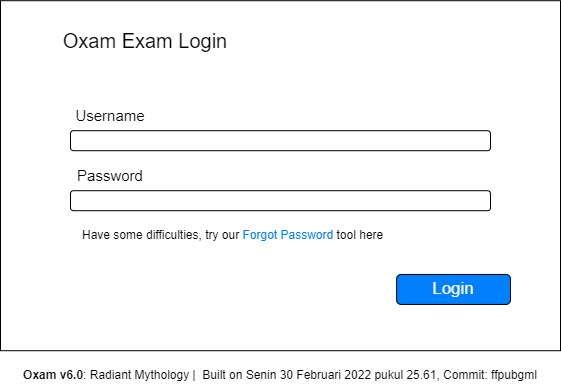

The diagram above was exported from draw.io. Its source (the exported page's mxGraphModel, read from the mxfile embedded in the PNG):
<mxGraphModel dx="1012" dy="-1124" grid="1" gridSize="10" guides="1" tooltips="1" connect="1" arrows="1" fold="1" page="1" pageScale="1" pageWidth="850" pageHeight="1100" math="0" shadow="0">
  <root>
    <mxCell id="0" />
    <mxCell id="1" parent="0" />
    <mxCell id="2" value="" style="group" vertex="1" connectable="0" parent="1">
      <mxGeometry x="1585" y="2564.2" width="560" height="390" as="geometry" />
    </mxCell>
    <mxCell id="3" value="" style="rounded=0;whiteSpace=wrap;html=1;perimeterSpacing=1;glass=0;sketch=0;shadow=0;" vertex="1" parent="2">
      <mxGeometry width="560" height="350" as="geometry" />
    </mxCell>
    <mxCell id="4" value="Oxam Exam Login" style="text;html=1;strokeColor=none;fillColor=none;align=center;verticalAlign=middle;whiteSpace=wrap;rounded=0;fontSize=20;" vertex="1" parent="2">
      <mxGeometry x="10" y="20" width="270" height="40" as="geometry" />
    </mxCell>
    <mxCell id="5" value="Username" style="text;html=1;strokeColor=none;fillColor=none;align=center;verticalAlign=middle;whiteSpace=wrap;rounded=0;shadow=0;glass=0;sketch=0;fontSize=15;" vertex="1" parent="2">
      <mxGeometry x="80" y="100" width="60" height="30" as="geometry" />
    </mxCell>
    <mxCell id="6" value="" style="rounded=1;whiteSpace=wrap;html=1;shadow=0;glass=0;sketch=0;fontSize=15;" vertex="1" parent="2">
      <mxGeometry x="70" y="130" width="420" height="20" as="geometry" />
    </mxCell>
    <mxCell id="7" value="Password" style="text;html=1;strokeColor=none;fillColor=none;align=center;verticalAlign=middle;whiteSpace=wrap;rounded=0;shadow=0;glass=0;sketch=0;fontSize=15;" vertex="1" parent="2">
      <mxGeometry x="80" y="160" width="60" height="30" as="geometry" />
    </mxCell>
    <mxCell id="8" value="" style="rounded=1;whiteSpace=wrap;html=1;shadow=0;glass=0;sketch=0;fontSize=15;" vertex="1" parent="2">
      <mxGeometry x="70" y="190" width="420" height="20" as="geometry" />
    </mxCell>
    <mxCell id="9" value="" style="group" vertex="1" connectable="0" parent="2">
      <mxGeometry x="420.00000000000045" y="270" width="90" height="33.75" as="geometry" />
    </mxCell>
    <mxCell id="10" value="Edit" style="text;html=1;strokeColor=none;fillColor=none;align=center;verticalAlign=middle;whiteSpace=wrap;rounded=0;labelBackgroundColor=none;fontColor=#FFFFFF;fontSize=15;" vertex="1" parent="9">
      <mxGeometry x="11.25" y="3.75" width="67.5" height="22.5" as="geometry" />
    </mxCell>
    <mxCell id="11" value="&lt;font color=&quot;#ffffff&quot;&gt;Login&lt;/font&gt;" style="rounded=1;whiteSpace=wrap;html=1;fontSize=17;fontColor=#000000;fillColor=#007FFF;align=center;" vertex="1" parent="9">
      <mxGeometry x="-23.893333333332976" y="3.75" width="113.88888888888889" height="30" as="geometry" />
    </mxCell>
    <mxCell id="12" value="&lt;b style=&quot;font-size: 12px;&quot;&gt;Oxam v6.0&lt;/b&gt;: Radiant Mythology |&amp;nbsp; Built on Senin 30 Februari 2022 pukul 25.61, Commit: ffpubgml" style="text;html=1;strokeColor=none;fillColor=none;align=center;verticalAlign=middle;whiteSpace=wrap;rounded=0;shadow=0;glass=0;sketch=0;fontSize=12;" vertex="1" parent="2">
      <mxGeometry x="5" y="360" width="550" height="30" as="geometry" />
    </mxCell>
    <mxCell id="13" value="Have some difficulties, try our &lt;font color=&quot;#007fff&quot;&gt;Forgot Password&lt;/font&gt; tool here" style="text;html=1;strokeColor=none;fillColor=none;align=left;verticalAlign=middle;whiteSpace=wrap;rounded=0;shadow=0;glass=0;sketch=0;fontSize=12;" vertex="1" parent="2">
      <mxGeometry x="80" y="220" width="340" height="30" as="geometry" />
    </mxCell>
  </root>
</mxGraphModel>